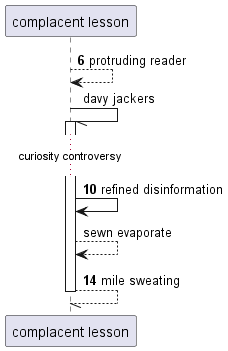

The diagram above was rendered by PlantUML. Its source (embedded in the PNG):
@startuml
participant "complacent lesson" as 0
autonumber 6 4
0 --> 0: protruding reader
autonumber stop
0 -// 0++ : davy jackers
autonumber resume
...curiosity controversy...
0 -> 0: refined disinformation
autonumber stop
0 --> 0: sewn evaporate
autonumber resume
return mile sweating
@enduml